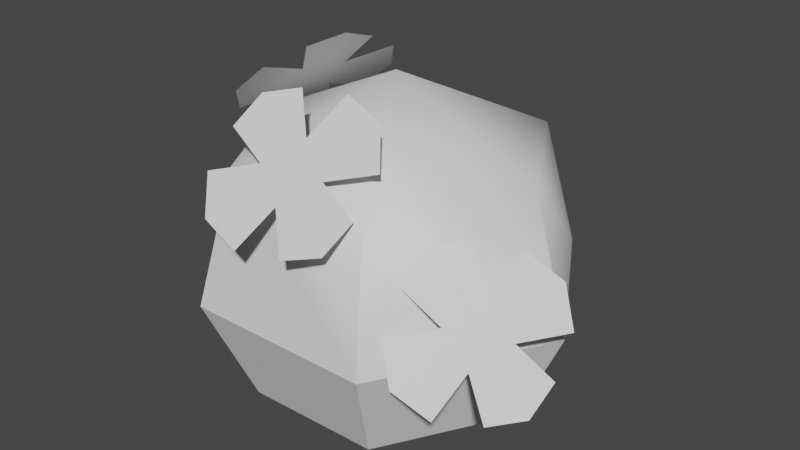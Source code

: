 # Source: bush.blend  (saved by Blender 2.90.8; exported with 4.5.12 LTS)
import bpy
from mathutils import Matrix  # noqa: F401  (used for matrix-valued properties, if any)

bpy.ops.wm.read_factory_settings(use_empty=True)
scene = bpy.context.scene
scene.name = 'Scene'

# ---- collections
col_collection = bpy.data.collections.new('Collection'); scene.collection.children.link(col_collection)

# ---- materials (node trees are filled in below, after node groups)
mat_material_001 = bpy.data.materials.new('Material.001')
mat_material_001.use_transparent_shadow = False

# ---- material node trees
mat_material_001.use_nodes = True; mat_material_001.node_tree.nodes.clear()
_N = mat_material_001.node_tree.nodes; _L = mat_material_001.node_tree.links
n0 = _N.new('ShaderNodeBsdfPrincipled'); n0.name = 'Principled BSDF'; n0.location = (10, 300)
n0.distribution = 'GGX'
n0.subsurface_method = 'BURLEY'
n0.inputs[3].default_value = 1.45
n0.inputs[27].default_value = (0.0, 0.0, 0.0, 1.0)
n0.inputs[28].default_value = 1.0
n1 = _N.new('ShaderNodeOutputMaterial'); n1.name = 'Material Output'; n1.location = (300, 300)
_L.new(n0.outputs[0], n1.inputs[0])
n1.is_active_output = True

# ---- world
world_world = bpy.data.worlds.new('World'); scene.world = world_world
world_world.use_nodes = True; world_world.node_tree.nodes.clear()
_N = world_world.node_tree.nodes; _L = world_world.node_tree.links
n0 = _N.new('ShaderNodeOutputWorld'); n0.name = 'World Output'; n0.location = (300, 300)
n1 = _N.new('ShaderNodeBackground'); n1.name = 'Background'; n1.location = (10, 300)
n1.inputs[0].default_value = (0.05088, 0.05088, 0.05088, 1.0)
_L.new(n1.outputs[0], n0.inputs[0])
n0.is_active_output = True
world_world.color = (0.05088, 0.05088, 0.05088)
world_world.use_sun_shadow = False
world_world.sun_shadow_jitter_overblur = 0.0

# ---- meshes
me_city_decor14 = bpy.data.meshes.new('city-decor14')
me_city_decor14.from_pydata([(-0.1448, 0.1576, -0.2505), (-0.1102, 0.002175, -0.1906), (-0.1166, 0.3611, -0.2015), (0.117, 0.3611, -0.2015), (0.1453, 0.1576, -0.2505), (0.1028, -0.007497, -0.1951), (0.2211, 0.002175, 0.0007343), (0.1453, 0.1576, 0.2519), (0.1107, 0.002175, 0.1921), (0.2903, 0.1576, 0.0007343), (-0.1448, 0.1576, 0.2519), (-0.1036, -0.001203, 0.1922), (-0.2899, 0.1576, 0.0007343), (-0.2207, 0.002175, 0.0007343), (0.117, 0.3611, 0.203), (0.2338, 0.3611, 0.0007343), (-0.1166, 0.3611, 0.203), (0.0002171, 0.4686, 0.0007343), (-0.2334, 0.3611, 0.0007343), (-0.03044, 0.3649, 0.2335), (0.001573, 0.3888, 0.2069), (-0.04521, 0.391, 0.2147), (0.03358, 0.4128, 0.1802), (0.002433, 0.3524, 0.2373), (-0.03164, 0.4158, 0.1912), (-0.03615, 0.4744, 0.143), (-0.08802, 0.4615, 0.1645), (0.0007111, 0.4253, 0.1765), (-0.1067, 0.4216, 0.2017), (-0.1126, 0.3717, 0.2448), (-0.08479, 0.3243, 0.2788), (-0.02502, 0.3008, 0.2862), (0.0393, 0.3033, 0.2708), (0.03478, 0.3619, 0.2226), (0.09117, 0.3162, 0.2492), (0.1098, 0.3561, 0.212), (0.04835, 0.3867, 0.199), (0.1157, 0.406, 0.169), (0.08793, 0.4534, 0.1349), (0.02816, 0.4769, 0.1276), (0.2168, 0.2479, 0.1372), (0.2246, 0.1933, 0.1739), (0.2456, 0.2126, 0.1353), (0.24, 0.2517, 0.1089), (0.2666, 0.2319, 0.0966), (0.2814, 0.2012, 0.1061), (0.2744, 0.1774, 0.1333), (0.2055, 0.3113, 0.0969), (0.1679, 0.3077, 0.1405), (0.1592, 0.2688, 0.1821), (0.2099, 0.2241, 0.1644), (0.1615, 0.2166, 0.2228), (0.1889, 0.1606, 0.2396), (0.2374, 0.1238, 0.2177), (0.2512, 0.1735, 0.1616), (0.2858, 0.1139, 0.1736), (0.3233, 0.1176, 0.1301), (0.3321, 0.1565, 0.08842), (0.3298, 0.2086, 0.04774), (0.3023, 0.2647, 0.03095), (0.2538, 0.3015, 0.05282), (-0.1858, 0.4149, 0.02369), (-0.1711, 0.4137, -0.02203), (-0.2035, 0.3911, 0.004362), (-0.1823, 0.3893, -0.06123), (-0.1564, 0.4125, -0.06775), (-0.1407, 0.4464, -0.0131), (-0.2015, 0.3809, -0.03096), (-0.2217, 0.3404, -0.09204), (-0.2531, 0.3254, -0.04612), (-0.2541, 0.3431, 0.008732), (-0.2435, 0.3732, 0.0667), (-0.2108, 0.4169, 0.1013), (-0.1634, 0.4594, 0.09024), (-0.1599, 0.438, 0.01717), (-0.1206, 0.4869, 0.04798), (-0.08914, 0.502, 0.002062), (-0.0881, 0.4843, -0.05279), (-0.1388, 0.4363, -0.04842), (-0.0987, 0.4542, -0.1108), (-0.1314, 0.4104, -0.1454), (-0.1788, 0.3679, -0.1343)], [], [(13, 0, 1), (0, 13, 12), (12, 2, 0), (2, 12, 18), (3, 0, 2), (0, 3, 4), (15, 4, 3), (4, 15, 9), (9, 5, 4), (5, 9, 6), (2, 17, 3), (18, 17, 2), (3, 17, 15), (6, 7, 8), (7, 6, 9), (10, 8, 7), (8, 10, 11), (12, 11, 10), (11, 12, 13), (9, 14, 7), (14, 9, 15), (7, 16, 10), (16, 7, 14), (10, 18, 12), (18, 10, 16), (14, 17, 16), (15, 17, 14), (16, 17, 18), (24, 19, 20), (19, 24, 21), (20, 27, 24), (27, 20, 22), (20, 36, 22), (36, 20, 33), (23, 20, 19), (20, 23, 33), (24, 25, 26), (25, 24, 27), (28, 24, 26), (24, 28, 21), (29, 19, 21), (19, 29, 30), (31, 19, 30), (19, 31, 23), (32, 33, 23), (33, 32, 34), (35, 33, 34), (33, 35, 36), (37, 22, 36), (22, 37, 38), (22, 39, 27), (39, 22, 38), (40, 41, 42), (41, 40, 50), (42, 43, 40), (43, 42, 44), (42, 45, 44), (45, 42, 46), (54, 42, 41), (42, 54, 46), (40, 47, 48), (47, 40, 43), (49, 40, 48), (40, 49, 50), (51, 41, 50), (41, 51, 52), (53, 41, 52), (41, 53, 54), (55, 46, 54), (46, 55, 56), (57, 46, 56), (46, 57, 45), (58, 44, 45), (44, 58, 59), (44, 60, 43), (60, 44, 59), (67, 61, 62), (61, 67, 63), (62, 64, 67), (64, 62, 65), (62, 78, 65), (78, 62, 66), (74, 62, 61), (62, 74, 66), (67, 68, 69), (68, 67, 64), (70, 67, 69), (67, 70, 63), (71, 61, 63), (61, 71, 72), (73, 61, 72), (61, 73, 74), (75, 66, 74), (66, 75, 76), (77, 66, 76), (66, 77, 78), (79, 65, 78), (65, 79, 80), (65, 81, 64), (81, 65, 80), (4, 1, 0), (4, 5, 1)])
me_city_decor14.polygons.foreach_set('use_smooth', [True] * 102)
_k = set([(0, 1), (0, 2), (0, 4), (0, 12), (3, 4), (4, 5), (4, 9), (6, 9), (7, 8), (7, 9), (7, 10), (7, 14), (9, 15), (10, 11), (10, 12), (10, 16), (12, 13), (12, 18)])
me_city_decor14.attributes.new('sharp_edge', 'BOOLEAN', 'EDGE').data.foreach_set('value', [ (min(e.vertices), max(e.vertices)) in _k for e in me_city_decor14.edges])
_uv = me_city_decor14.uv_layers.new(name='UVChannel_1')
_uv.uv.foreach_set('vector', [0.5978, 0.9362, 0.6006, 0.9335, 0.601, 0.9369, 0.6006, 0.9335, 0.5978, 0.9362, 0.5963, 0.9328, 0.6156, 0.878, 0.6208, 0.8789, 0.6184, 0.8813, 0.6208, 0.8789, 0.6156, 0.878, 0.6187, 0.8762, 0.6229, 0.8807, 0.6184, 0.8813, 0.6208, 0.8789, 0.6184, 0.8813, 0.6229, 0.8807, 0.6209, 0.8835, 0.6259, 0.8823, 0.6209, 0.8835, 0.6229, 0.8807, 0.6209, 0.8835, 0.6259, 0.8823, 0.6246, 0.8857, 0.6082, 0.9328, 0.6035, 0.9369, 0.604, 0.9335, 0.6035, 0.9369, 0.6082, 0.9328, 0.6067, 0.9362, 0.6168, 0.9131, 0.6181, 0.9106, 0.6195, 0.9131, 0.6134, 0.9124, 0.6181, 0.9106, 0.6168, 0.9131, 0.6195, 0.9131, 0.6181, 0.9106, 0.6228, 0.9124, 0.6067, 0.9362, 0.604, 0.9335, 0.6035, 0.9369, 0.604, 0.9335, 0.6067, 0.9362, 0.6082, 0.9328, 0.6006, 0.9335, 0.6035, 0.9369, 0.604, 0.9335, 0.6035, 0.9369, 0.6006, 0.9335, 0.601, 0.9369, 0.5963, 0.9328, 0.601, 0.9369, 0.6006, 0.9335, 0.601, 0.9369, 0.5963, 0.9328, 0.5978, 0.9362, 0.6246, 0.8857, 0.6229, 0.8807, 0.6209, 0.8835, 0.6229, 0.8807, 0.6246, 0.8857, 0.6259, 0.8823, 0.6209, 0.8835, 0.6208, 0.8789, 0.6184, 0.8813, 0.6208, 0.8789, 0.6209, 0.8835, 0.6229, 0.8807, 0.6184, 0.8813, 0.6187, 0.8762, 0.6156, 0.878, 0.6187, 0.8762, 0.6184, 0.8813, 0.6208, 0.8789, 0.6195, 0.9131, 0.6181, 0.9106, 0.6168, 0.9131, 0.6228, 0.9124, 0.6181, 0.9106, 0.6195, 0.9131, 0.6168, 0.9131, 0.6181, 0.9106, 0.6134, 0.9124, 0.1781, 0.3825, 0.1782, 0.3826, 0.1782, 0.3825, 0.1782, 0.3826, 0.1781, 0.3825, 0.1781, 0.3826, 0.1782, 0.3825, 0.1781, 0.3824, 0.1781, 0.3825, 0.1781, 0.3824, 0.1782, 0.3825, 0.1782, 0.3824, 0.1782, 0.3825, 0.1782, 0.3824, 0.1782, 0.3824, 0.1782, 0.3824, 0.1782, 0.3825, 0.1782, 0.3825, 0.1782, 0.3826, 0.1782, 0.3825, 0.1782, 0.3826, 0.1782, 0.3825, 0.1782, 0.3826, 0.1782, 0.3825, 0.2793, 0.8691, 0.2792, 0.869, 0.2792, 0.8691, 0.2792, 0.869, 0.2793, 0.8691, 0.2793, 0.869, 0.2792, 0.8691, 0.2793, 0.8691, 0.2792, 0.8691, 0.2793, 0.8691, 0.2792, 0.8691, 0.2793, 0.8691, 0.2793, 0.8692, 0.2793, 0.8691, 0.2793, 0.8691, 0.2793, 0.8691, 0.2793, 0.8692, 0.2793, 0.8692, 0.2794, 0.8692, 0.2793, 0.8691, 0.2793, 0.8692, 0.2793, 0.8691, 0.2794, 0.8692, 0.2794, 0.8691, 0.2795, 0.8691, 0.2794, 0.8691, 0.2794, 0.8691, 0.2794, 0.8691, 0.2795, 0.8691, 0.2795, 0.8691, 0.2795, 0.869, 0.2794, 0.8691, 0.2795, 0.8691, 0.2794, 0.8691, 0.2795, 0.869, 0.2794, 0.869, 0.2794, 0.8689, 0.2793, 0.869, 0.2794, 0.869, 0.2793, 0.869, 0.2794, 0.8689, 0.2793, 0.8689, 0.2793, 0.869, 0.2793, 0.8689, 0.2793, 0.869, 0.2793, 0.8689, 0.2793, 0.869, 0.2793, 0.8689, 0.1781, 0.3825, 0.1782, 0.3826, 0.1782, 0.3825, 0.1782, 0.3826, 0.1781, 0.3825, 0.1781, 0.3826, 0.1782, 0.3825, 0.1781, 0.3824, 0.1781, 0.3825, 0.1781, 0.3824, 0.1782, 0.3825, 0.1782, 0.3824, 0.1782, 0.3825, 0.1782, 0.3824, 0.1782, 0.3824, 0.1782, 0.3824, 0.1782, 0.3825, 0.1782, 0.3825, 0.1782, 0.3826, 0.1782, 0.3825, 0.1782, 0.3826, 0.1782, 0.3825, 0.1782, 0.3826, 0.1782, 0.3825, 0.2793, 0.8691, 0.2792, 0.869, 0.2792, 0.8691, 0.2792, 0.869, 0.2793, 0.8691, 0.2793, 0.869, 0.2792, 0.8691, 0.2793, 0.8691, 0.2792, 0.8691, 0.2793, 0.8691, 0.2792, 0.8691, 0.2793, 0.8691, 0.2793, 0.8692, 0.2793, 0.8691, 0.2793, 0.8691, 0.2793, 0.8691, 0.2793, 0.8692, 0.2793, 0.8692, 0.2794, 0.8692, 0.2793, 0.8691, 0.2793, 0.8692, 0.2793, 0.8691, 0.2794, 0.8692, 0.2794, 0.8691, 0.2795, 0.8691, 0.2794, 0.8691, 0.2794, 0.8691, 0.2794, 0.8691, 0.2795, 0.8691, 0.2795, 0.8691, 0.2795, 0.869, 0.2794, 0.8691, 0.2795, 0.8691, 0.2794, 0.8691, 0.2795, 0.869, 0.2794, 0.869, 0.2794, 0.8689, 0.2793, 0.869, 0.2794, 0.869, 0.2793, 0.869, 0.2794, 0.8689, 0.2793, 0.8689, 0.2793, 0.869, 0.2793, 0.8689, 0.2793, 0.869, 0.2793, 0.8689, 0.2793, 0.869, 0.2793, 0.8689, 0.1781, 0.3825, 0.1782, 0.3826, 0.1782, 0.3825, 0.1782, 0.3826, 0.1781, 0.3825, 0.1781, 0.3826, 0.1782, 0.3825, 0.1781, 0.3824, 0.1781, 0.3825, 0.1781, 0.3824, 0.1782, 0.3825, 0.1782, 0.3824, 0.1782, 0.3825, 0.1782, 0.3824, 0.1782, 0.3824, 0.1782, 0.3824, 0.1782, 0.3825, 0.1782, 0.3825, 0.1782, 0.3826, 0.1782, 0.3825, 0.1782, 0.3826, 0.1782, 0.3825, 0.1782, 0.3826, 0.1782, 0.3825, 0.2793, 0.8691, 0.2792, 0.869, 0.2792, 0.8691, 0.2792, 0.869, 0.2793, 0.8691, 0.2793, 0.869, 0.2792, 0.8691, 0.2793, 0.8691, 0.2792, 0.8691, 0.2793, 0.8691, 0.2792, 0.8691, 0.2793, 0.8691, 0.2793, 0.8692, 0.2793, 0.8691, 0.2793, 0.8691, 0.2793, 0.8691, 0.2793, 0.8692, 0.2793, 0.8692, 0.2794, 0.8692, 0.2793, 0.8691, 0.2793, 0.8692, 0.2793, 0.8691, 0.2794, 0.8692, 0.2794, 0.8691, 0.2795, 0.8691, 0.2794, 0.8691, 0.2794, 0.8691, 0.2794, 0.8691, 0.2795, 0.8691, 0.2795, 0.8691, 0.2795, 0.869, 0.2794, 0.8691, 0.2795, 0.8691, 0.2794, 0.8691, 0.2795, 0.869, 0.2794, 0.869, 0.2794, 0.8689, 0.2793, 0.869, 0.2794, 0.869, 0.2793, 0.869, 0.2794, 0.8689, 0.2793, 0.8689, 0.2793, 0.869, 0.2793, 0.8689, 0.2793, 0.869, 0.2793, 0.8689, 0.2793, 0.869, 0.2793, 0.8689, 0.604, 0.9335, 0.601, 0.9369, 0.6006, 0.9335, 0.604, 0.9335, 0.6035, 0.9369, 0.601, 0.9369])
me_city_decor14.materials.append(mat_material_001)
me_city_decor14.use_remesh_fix_poles = True
me_city_decor14.use_remesh_preserve_attributes = False
me_city_decor14.use_mirror_vertex_groups = False
me_city_decor14.update()
me_city_decor14.normals_split_custom_set([tuple(v) for v in zip(*[iter([-0.8082, -0.3594, -0.4666, -0.8077, -0.365, -0.463, -0.7974, -0.3714, -0.4755, -0.8077, -0.365, -0.463, -0.8082, -0.3594, -0.4666, -0.8082, -0.3594, -0.4666, -0.842, 0.2338, -0.4861, -0.4043, 0.5883, -0.7003, -0.842, 0.2338, -0.4861, -0.4043, 0.5883, -0.7003, -0.842, 0.2338, -0.4861, -0.8086, 0.5883, 5.672e-06, 0.4043, 0.5883, -0.7003, -8.09e-08, 0.2338, -0.9723, -0.4043, 0.5883, -0.7003, -8.09e-08, 0.2338, -0.9723, 0.4043, 0.5883, -0.7003, 0.0, 0.2338, -0.9723, 0.8086, 0.5883, -8.015e-06, 0.842, 0.2338, -0.4861, 0.4043, 0.5883, -0.7003, 0.842, 0.2338, -0.4861, 0.8086, 0.5883, -8.015e-06, 0.842, 0.2338, -0.4861, 0.8059, -0.3638, -0.4671, 0.8013, -0.3623, -0.4762, 0.8002, -0.3522, -0.4854, 0.8013, -0.3623, -0.4762, 0.8059, -0.3638, -0.4671, 0.8065, -0.3587, -0.4699, -0.4043, 0.5883, -0.7003, -2.284e-06, 1.0, -6.859e-07, 0.4043, 0.5883, -0.7003, -0.8086, 0.5883, 5.672e-06, -2.284e-06, 1.0, -6.859e-07, -0.4043, 0.5883, -0.7003, 0.4043, 0.5883, -0.7003, -2.284e-06, 1.0, -6.859e-07, 0.8086, 0.5883, -8.015e-06, 0.8082, -0.3594, 0.4666, 0.8082, -0.3594, 0.4666, 0.8082, -0.3594, 0.4666, 0.8082, -0.3594, 0.4666, 0.8082, -0.3594, 0.4666, 0.8082, -0.3594, 0.4666, 0.003341, -0.3546, 0.935, 0.001952, -0.3566, 0.9342, 0.0, -0.3594, 0.9332, 0.001952, -0.3566, 0.9342, 0.003341, -0.3546, 0.935, 0.005898, -0.351, 0.9364, -0.8003, -0.3669, 0.4742, -0.8004, -0.3732, 0.469, -0.8005, -0.3816, 0.4622, -0.8004, -0.3732, 0.469, -0.8003, -0.3669, 0.4742, -0.8, -0.3558, 0.4831, 0.842, 0.2338, 0.4861, 0.4043, 0.5883, 0.7003, 0.842, 0.2338, 0.4861, 0.4043, 0.5883, 0.7003, 0.842, 0.2338, 0.4861, 0.8086, 0.5883, -8.015e-06, -4.288e-06, 0.2338, 0.9723, -0.4043, 0.5883, 0.7003, 0.0, 0.2339, 0.9723, -0.4043, 0.5883, 0.7003, -4.288e-06, 0.2338, 0.9723, 0.4043, 0.5883, 0.7003, -0.842, 0.2338, 0.4861, -0.8086, 0.5883, 5.672e-06, -0.842, 0.2338, 0.4861, -0.8086, 0.5883, 5.672e-06, -0.842, 0.2338, 0.4861, -0.4043, 0.5883, 0.7003, 0.4043, 0.5883, 0.7003, -2.284e-06, 1.0, -6.859e-07, -0.4043, 0.5883, 0.7003, 0.8086, 0.5883, -8.015e-06, -2.284e-06, 1.0, -6.859e-07, 0.4043, 0.5883, 0.7003, -0.4043, 0.5883, 0.7003, -2.284e-06, 1.0, -6.859e-07, -0.8086, 0.5883, 5.672e-06, 0.1562, 0.6345, 0.7569, 0.1562, 0.6345, 0.7569, 0.1562, 0.6345, 0.7569, 0.1562, 0.6345, 0.7569, 0.1562, 0.6345, 0.7569, 0.1562, 0.6345, 0.7569, 0.1562, 0.6345, 0.7569, 0.1562, 0.6345, 0.7569, 0.1562, 0.6345, 0.7569, 0.1562, 0.6345, 0.7569, 0.1562, 0.6345, 0.7569, 0.1562, 0.6345, 0.7569, 0.1562, 0.6345, 0.7569, 0.1562, 0.6345, 0.7569, 0.1562, 0.6345, 0.7569, 0.1562, 0.6345, 0.7569, 0.1562, 0.6345, 0.7569, 0.1562, 0.6345, 0.7569, 0.1562, 0.6345, 0.7569, 0.1562, 0.6345, 0.7569, 0.1562, 0.6345, 0.7569, 0.1562, 0.6345, 0.7569, 0.1562, 0.6345, 0.7569, 0.1562, 0.6345, 0.7569, 0.1562, 0.6345, 0.7569, 0.1562, 0.6345, 0.7569, 0.1562, 0.6345, 0.7569, 0.1562, 0.6345, 0.7569, 0.1562, 0.6345, 0.7569, 0.1562, 0.6345, 0.7569, 0.1562, 0.6345, 0.7569, 0.1562, 0.6345, 0.7569, 0.1562, 0.6345, 0.7569, 0.1562, 0.6345, 0.7569, 0.1562, 0.6345, 0.7569, 0.1562, 0.6345, 0.7569, 0.1562, 0.6345, 0.7569, 0.1562, 0.6345, 0.7569, 0.1562, 0.6345, 0.7569, 0.1562, 0.6345, 0.7569, 0.1562, 0.6345, 0.7569, 0.1562, 0.6345, 0.7569, 0.1562, 0.6345, 0.7569, 0.1562, 0.6345, 0.7569, 0.1562, 0.6345, 0.7569, 0.1562, 0.6345, 0.7569, 0.1562, 0.6345, 0.7569, 0.1562, 0.6345, 0.7569, 0.1562, 0.6345, 0.7569, 0.1562, 0.6345, 0.7569, 0.1562, 0.6345, 0.7569, 0.1562, 0.6345, 0.7569, 0.1562, 0.6345, 0.7569, 0.1562, 0.6345, 0.7569, 0.1562, 0.6345, 0.7569, 0.1562, 0.6345, 0.7569, 0.1562, 0.6345, 0.7569, 0.1562, 0.6345, 0.7569, 0.1562, 0.6345, 0.7569, 0.1562, 0.6345, 0.7569, 0.1562, 0.6345, 0.7569, 0.1562, 0.6345, 0.7569, 0.1562, 0.6345, 0.7569, 0.1562, 0.6345, 0.7569, 0.1562, 0.6345, 0.7569, 0.1562, 0.6345, 0.7569, 0.1562, 0.6345, 0.7569, 0.1562, 0.6345, 0.7569, 0.1562, 0.6345, 0.7569, 0.1562, 0.6345, 0.7569, 0.1562, 0.6345, 0.7569, 0.1562, 0.6345, 0.7569, 0.6394, 0.4904, 0.5922, 0.6394, 0.4904, 0.5922, 0.6394, 0.4904, 0.5922, 0.6394, 0.4904, 0.5922, 0.6394, 0.4904, 0.5922, 0.6394, 0.4904, 0.5922, 0.6394, 0.4904, 0.5922, 0.6394, 0.4904, 0.5922, 0.6394, 0.4904, 0.5922, 0.6394, 0.4904, 0.5922, 0.6394, 0.4904, 0.5922, 0.6394, 0.4904, 0.5922, 0.6394, 0.4904, 0.5922, 0.6394, 0.4904, 0.5922, 0.6394, 0.4904, 0.5922, 0.6394, 0.4904, 0.5922, 0.6394, 0.4904, 0.5922, 0.6394, 0.4904, 0.5922, 0.6394, 0.4904, 0.5922, 0.6394, 0.4904, 0.5922, 0.6394, 0.4904, 0.5922, 0.6394, 0.4904, 0.5922, 0.6394, 0.4904, 0.5922, 0.6394, 0.4904, 0.5922, 0.6394, 0.4904, 0.5922, 0.6394, 0.4904, 0.5922, 0.6394, 0.4904, 0.5922, 0.6394, 0.4904, 0.5922, 0.6394, 0.4904, 0.5922, 0.6394, 0.4904, 0.5922, 0.6394, 0.4904, 0.5922, 0.6394, 0.4904, 0.5922, 0.6394, 0.4904, 0.5922, 0.6394, 0.4904, 0.5922, 0.6394, 0.4904, 0.5922, 0.6394, 0.4904, 0.5922, 0.6394, 0.4904, 0.5922, 0.6394, 0.4904, 0.5922, 0.6394, 0.4904, 0.5922, 0.6394, 0.4904, 0.5922, 0.6394, 0.4904, 0.5922, 0.6394, 0.4904, 0.5922, 0.6394, 0.4904, 0.5922, 0.6394, 0.4904, 0.5922, 0.6394, 0.4904, 0.5922, 0.6394, 0.4904, 0.5922, 0.6394, 0.4904, 0.5922, 0.6394, 0.4904, 0.5922, 0.6394, 0.4904, 0.5922, 0.6394, 0.4904, 0.5922, 0.6394, 0.4904, 0.5922, 0.6394, 0.4904, 0.5922, 0.6394, 0.4904, 0.5922, 0.6394, 0.4904, 0.5922, 0.6394, 0.4904, 0.5922, 0.6394, 0.4904, 0.5922, 0.6394, 0.4904, 0.5922, 0.6394, 0.4904, 0.5922, 0.6394, 0.4904, 0.5922, 0.6394, 0.4904, 0.5922, 0.6394, 0.4904, 0.5922, 0.6394, 0.4904, 0.5922, 0.6394, 0.4904, 0.5922, 0.6394, 0.4904, 0.5922, 0.6394, 0.4904, 0.5922, 0.6394, 0.4904, 0.5922, 0.6394, 0.4904, 0.5922, 0.6394, 0.4904, 0.5922, 0.6394, 0.4904, 0.5922, 0.6394, 0.4904, 0.5922, 0.6394, 0.4904, 0.5922, 0.6394, 0.4904, 0.5922, -0.6789, 0.695, -0.2368, -0.6789, 0.695, -0.2369, -0.6789, 0.695, -0.2368, -0.6789, 0.695, -0.2369, -0.6789, 0.695, -0.2368, -0.6789, 0.695, -0.2368, -0.6789, 0.695, -0.2368, -0.6789, 0.695, -0.2368, -0.6789, 0.695, -0.2368, -0.6789, 0.695, -0.2368, -0.6789, 0.695, -0.2368, -0.6789, 0.695, -0.2368, -0.6789, 0.695, -0.2368, -0.6789, 0.695, -0.2368, -0.6789, 0.695, -0.2368, -0.6789, 0.695, -0.2368, -0.6789, 0.695, -0.2368, -0.6789, 0.695, -0.2369, -0.6789, 0.6949, -0.2369, -0.6789, 0.695, -0.2368, -0.6789, 0.695, -0.2369, -0.6789, 0.695, -0.2368, -0.6789, 0.6949, -0.2369, -0.6789, 0.695, -0.2369, -0.6789, 0.695, -0.2368, -0.6789, 0.695, -0.2369, -0.6789, 0.695, -0.2369, -0.6789, 0.695, -0.2369, -0.6789, 0.695, -0.2368, -0.6789, 0.695, -0.2368, -0.6789, 0.695, -0.2368, -0.6789, 0.695, -0.2368, -0.6789, 0.695, -0.2369, -0.6789, 0.695, -0.2368, -0.6789, 0.695, -0.2368, -0.6789, 0.695, -0.2368, -0.6789, 0.695, -0.2368, -0.6789, 0.695, -0.2369, -0.6789, 0.695, -0.2368, -0.6789, 0.695, -0.2369, -0.6789, 0.695, -0.2368, -0.6789, 0.695, -0.2368, -0.6789, 0.695, -0.2368, -0.6789, 0.695, -0.2369, -0.6789, 0.695, -0.2368, -0.6789, 0.695, -0.2369, -0.6789, 0.695, -0.2368, -0.6789, 0.6949, -0.2369, -0.6789, 0.695, -0.2369, -0.6789, 0.695, -0.2369, -0.6789, 0.6949, -0.2369, -0.6789, 0.695, -0.2369, -0.6789, 0.695, -0.2369, -0.6789, 0.695, -0.2369, -0.6789, 0.695, -0.2368, -0.6789, 0.695, -0.2369, -0.6789, 0.695, -0.2369, -0.6789, 0.695, -0.2369, -0.6789, 0.695, -0.2368, -0.6789, 0.695, -0.2368, -0.6789, 0.6949, -0.2368, -0.6789, 0.695, -0.2368, -0.6789, 0.695, -0.2368, -0.6789, 0.695, -0.2368, -0.6789, 0.6949, -0.2368, -0.6789, 0.6949, -0.2369, -0.6789, 0.695, -0.2368, -0.6789, 0.695, -0.2369, -0.6789, 0.695, -0.2368, -0.6789, 0.695, -0.2369, -0.6789, 0.695, -0.2368, -0.6789, 0.6949, -0.2369, -0.003417, -0.3152, -0.949, -0.02176, -0.3569, -0.9339, 0.01184, -0.3654, -0.9308, -0.003417, -0.3152, -0.949, -0.053, -0.3022, -0.9518, -0.02176, -0.3569, -0.9339])] * 3)])

# ---- objects
ob_bush = bpy.data.objects.new('Bush', me_city_decor14)

# ---- transforms, parenting, visibility, modifiers, constraints
ob_bush.location = (0.0, 0.0, 0.0)
ob_bush.rotation_euler = (1.571, -0.0, 0.0)
ob_bush.color = (0.8, 0.8, 0.8, 1.0)
ob_bush.lineart.crease_threshold = 0.0

# ---- collection membership
col_collection.objects.link(ob_bush)

# ---- scene / render settings (as saved in the file)
scene.frame_start = 1; scene.frame_end = 250; scene.frame_set(1)
scene.render.engine = 'BLENDER_EEVEE_NEXT'
scene.cycles.use_denoising = False
scene.cycles.samples = 128
scene.cycles.sampling_pattern = 'TABULATED_SOBOL'
scene.cycles.use_adaptive_sampling = False
scene.cycles.use_light_tree = False
scene.view_settings.view_transform = 'Filmic'
bpy.context.view_layer.update()

# ---- added for rendering (the .blend has no active camera and no usable light): camera, sun
cam_auto = bpy.data.cameras.new('AutoCamera')
cam_auto.lens = 50.0
cam_auto.sensor_width = 36.0
cam_auto.clip_end = 1000.0
ob_auto_camera = bpy.data.objects.new('AutoCamera', cam_auto)
scene.collection.objects.link(ob_auto_camera)
ob_auto_camera.location = (0.915463, -1.09108, 0.962713)
ob_auto_camera.rotation_euler = (1.09748, -7.21219e-08, 0.694738)
scene.camera = ob_auto_camera
light_auto_sun = bpy.data.lights.new('AutoSun', 'SUN')
light_auto_sun.energy = 3.0
light_auto_sun.angle = 0.0523599
ob_auto_sun = bpy.data.objects.new('AutoSun', light_auto_sun)
scene.collection.objects.link(ob_auto_sun)
ob_auto_sun.rotation_euler = (0.872665, 0.174533, 0.523599)
bpy.context.view_layer.update()
